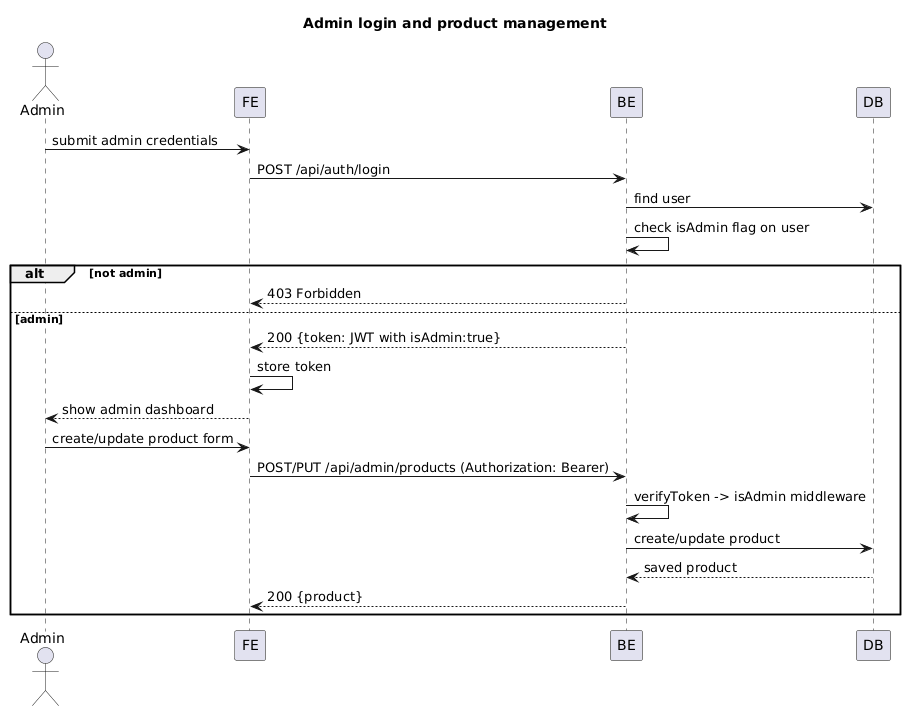

The diagram above was rendered by PlantUML. Its source (embedded in the PNG):
@startuml AdminFlows
title Admin login and product management
actor Admin
participant FE
participant BE
participant DB

Admin -> FE : submit admin credentials
FE -> BE : POST /api/auth/login
BE -> DB : find user
BE -> BE : check isAdmin flag on user
alt not admin
  BE --> FE : 403 Forbidden
else admin
  BE --> FE : 200 {token: JWT with isAdmin:true}
  FE -> FE : store token
  FE --> Admin : show admin dashboard
  Admin -> FE : create/update product form
  FE -> BE : POST/PUT /api/admin/products (Authorization: Bearer)
  BE -> BE : verifyToken -> isAdmin middleware
  BE -> DB : create/update product
  DB --> BE : saved product
  BE --> FE : 200 {product}
end
@enduml